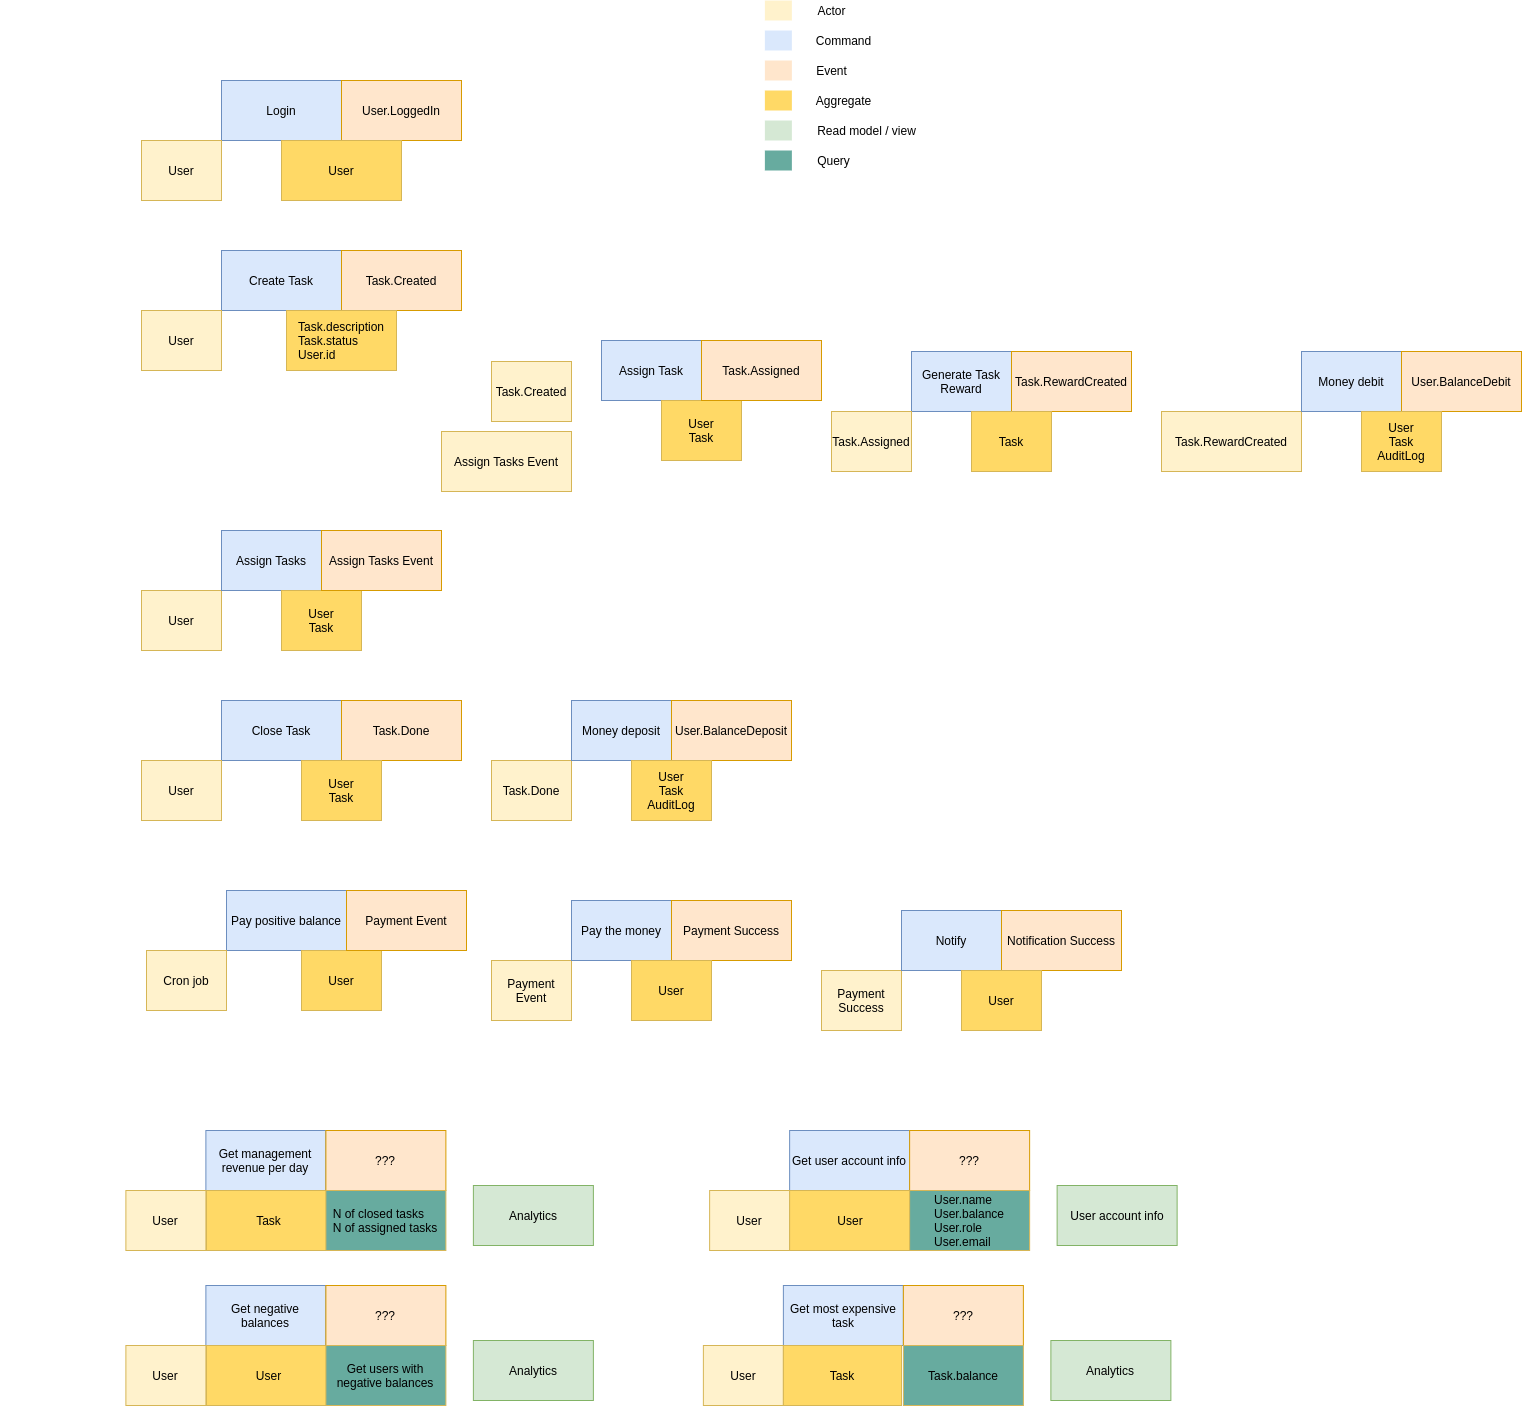

The diagram above was exported from draw.io. Its source (the exported page's mxGraphModel, read from the mxfile embedded in the PNG):
<mxGraphModel dx="2062" dy="2303" grid="1" gridSize="10" guides="1" tooltips="1" connect="1" arrows="1" fold="1" page="1" pageScale="1" pageWidth="850" pageHeight="1100" math="0" shadow="0">
  <root>
    <mxCell id="0" />
    <mxCell id="1" parent="0" />
    <mxCell id="xi90VdaExX268lvxpW0K-1" value="&lt;h3 class=&quot;notion-h3&quot; style=&quot;font-size: 14px&quot;&gt;&lt;br&gt;&lt;/h3&gt;&lt;div&gt;&lt;br&gt;&lt;/div&gt;" style="text;html=1;align=center;verticalAlign=middle;resizable=0;points=[];autosize=1;" parent="1" vertex="1">
      <mxGeometry x="59" y="249" width="20" height="60" as="geometry" />
    </mxCell>
    <mxCell id="xi90VdaExX268lvxpW0K-7" value="Login" style="rounded=0;whiteSpace=wrap;html=1;fillColor=#dae8fc;strokeColor=#6c8ebf;" parent="1" vertex="1">
      <mxGeometry x="280" width="120" height="60" as="geometry" />
    </mxCell>
    <mxCell id="xi90VdaExX268lvxpW0K-8" value="User.LoggedIn" style="rounded=0;whiteSpace=wrap;html=1;fillColor=#ffe6cc;strokeColor=#d79b00;" parent="1" vertex="1">
      <mxGeometry x="400" width="120" height="60" as="geometry" />
    </mxCell>
    <mxCell id="xi90VdaExX268lvxpW0K-10" value="&lt;div style=&quot;text-align: left&quot;&gt;User&lt;/div&gt;" style="rounded=0;whiteSpace=wrap;html=1;fillColor=#FFD966;strokeColor=#d6b656;" parent="1" vertex="1">
      <mxGeometry x="340" y="60" width="120" height="60" as="geometry" />
    </mxCell>
    <mxCell id="2x5-v0Oq0aScOKK5ILJU-2" value="Create Task" style="rounded=0;whiteSpace=wrap;html=1;fillColor=#dae8fc;strokeColor=#6c8ebf;" parent="1" vertex="1">
      <mxGeometry x="280" y="170" width="120" height="60" as="geometry" />
    </mxCell>
    <mxCell id="2x5-v0Oq0aScOKK5ILJU-7" value="Task.Created" style="rounded=0;whiteSpace=wrap;html=1;fillColor=#ffe6cc;strokeColor=#d79b00;" parent="1" vertex="1">
      <mxGeometry x="400" y="170" width="120" height="60" as="geometry" />
    </mxCell>
    <mxCell id="2x5-v0Oq0aScOKK5ILJU-9" value="Close Task" style="rounded=0;whiteSpace=wrap;html=1;fillColor=#dae8fc;strokeColor=#6c8ebf;" parent="1" vertex="1">
      <mxGeometry x="280" y="620" width="120" height="60" as="geometry" />
    </mxCell>
    <mxCell id="2x5-v0Oq0aScOKK5ILJU-11" value="Task.Done" style="rounded=0;whiteSpace=wrap;html=1;fillColor=#ffe6cc;strokeColor=#d79b00;" parent="1" vertex="1">
      <mxGeometry x="400" y="620" width="120" height="60" as="geometry" />
    </mxCell>
    <mxCell id="2x5-v0Oq0aScOKK5ILJU-13" value="Generate Task Reward" style="rounded=0;whiteSpace=wrap;html=1;fillColor=#dae8fc;strokeColor=#6c8ebf;" parent="1" vertex="1">
      <mxGeometry x="970" y="271" width="100" height="60" as="geometry" />
    </mxCell>
    <mxCell id="2x5-v0Oq0aScOKK5ILJU-14" value="Task.Created" style="rounded=0;whiteSpace=wrap;html=1;fillColor=#fff2cc;strokeColor=#d6b656;" parent="1" vertex="1">
      <mxGeometry x="550" y="281" width="80" height="60" as="geometry" />
    </mxCell>
    <mxCell id="2x5-v0Oq0aScOKK5ILJU-15" value="Task.RewardCreated" style="rounded=0;whiteSpace=wrap;html=1;fillColor=#ffe6cc;strokeColor=#d79b00;" parent="1" vertex="1">
      <mxGeometry x="1070" y="271" width="120" height="60" as="geometry" />
    </mxCell>
    <mxCell id="2x5-v0Oq0aScOKK5ILJU-16" value="Task" style="rounded=0;whiteSpace=wrap;html=1;fillColor=#FFD966;strokeColor=#d6b656;" parent="1" vertex="1">
      <mxGeometry x="1030" y="331" width="80" height="60" as="geometry" />
    </mxCell>
    <mxCell id="2x5-v0Oq0aScOKK5ILJU-20" value="Task.Done" style="rounded=0;whiteSpace=wrap;html=1;fillColor=#fff2cc;strokeColor=#d6b656;" parent="1" vertex="1">
      <mxGeometry x="550" y="680" width="80" height="60" as="geometry" />
    </mxCell>
    <mxCell id="2x5-v0Oq0aScOKK5ILJU-21" value="Money deposit" style="rounded=0;whiteSpace=wrap;html=1;fillColor=#dae8fc;strokeColor=#6c8ebf;" parent="1" vertex="1">
      <mxGeometry x="630" y="620" width="100" height="60" as="geometry" />
    </mxCell>
    <mxCell id="2x5-v0Oq0aScOKK5ILJU-22" value="Task.RewardCreated" style="rounded=0;whiteSpace=wrap;html=1;fillColor=#fff2cc;strokeColor=#d6b656;" parent="1" vertex="1">
      <mxGeometry x="1220" y="331" width="140" height="60" as="geometry" />
    </mxCell>
    <mxCell id="2x5-v0Oq0aScOKK5ILJU-23" value="Money debit" style="rounded=0;whiteSpace=wrap;html=1;fillColor=#dae8fc;strokeColor=#6c8ebf;" parent="1" vertex="1">
      <mxGeometry x="1360" y="271" width="100" height="60" as="geometry" />
    </mxCell>
    <mxCell id="2x5-v0Oq0aScOKK5ILJU-24" value="User.BalanceDebit" style="rounded=0;whiteSpace=wrap;html=1;fillColor=#ffe6cc;strokeColor=#d79b00;" parent="1" vertex="1">
      <mxGeometry x="1460" y="271" width="120" height="60" as="geometry" />
    </mxCell>
    <mxCell id="2x5-v0Oq0aScOKK5ILJU-25" value="User&lt;br&gt;Task&lt;br&gt;AuditLog" style="rounded=0;whiteSpace=wrap;html=1;fillColor=#FFD966;strokeColor=#d6b656;" parent="1" vertex="1">
      <mxGeometry x="1420" y="331" width="80" height="60" as="geometry" />
    </mxCell>
    <mxCell id="2x5-v0Oq0aScOKK5ILJU-26" value="User.BalanceDeposit" style="rounded=0;whiteSpace=wrap;html=1;fillColor=#ffe6cc;strokeColor=#d79b00;" parent="1" vertex="1">
      <mxGeometry x="730" y="620" width="120" height="60" as="geometry" />
    </mxCell>
    <mxCell id="2x5-v0Oq0aScOKK5ILJU-27" value="User&lt;br&gt;Task&lt;br&gt;AuditLog" style="rounded=0;whiteSpace=wrap;html=1;fillColor=#FFD966;strokeColor=#d6b656;" parent="1" vertex="1">
      <mxGeometry x="690" y="680" width="80" height="60" as="geometry" />
    </mxCell>
    <mxCell id="2x5-v0Oq0aScOKK5ILJU-28" value="Assign Task" style="rounded=0;whiteSpace=wrap;html=1;fillColor=#dae8fc;strokeColor=#6c8ebf;" parent="1" vertex="1">
      <mxGeometry x="660" y="260" width="100" height="60" as="geometry" />
    </mxCell>
    <mxCell id="2x5-v0Oq0aScOKK5ILJU-30" value="User&lt;br&gt;Task" style="rounded=0;whiteSpace=wrap;html=1;fillColor=#FFD966;strokeColor=#d6b656;" parent="1" vertex="1">
      <mxGeometry x="720" y="320" width="80" height="60" as="geometry" />
    </mxCell>
    <mxCell id="2x5-v0Oq0aScOKK5ILJU-31" value="Task.Assigned" style="rounded=0;whiteSpace=wrap;html=1;fillColor=#ffe6cc;strokeColor=#d79b00;" parent="1" vertex="1">
      <mxGeometry x="760" y="260" width="120" height="60" as="geometry" />
    </mxCell>
    <mxCell id="2x5-v0Oq0aScOKK5ILJU-32" value="Task.Assigned" style="rounded=0;whiteSpace=wrap;html=1;fillColor=#fff2cc;strokeColor=#d6b656;" parent="1" vertex="1">
      <mxGeometry x="890" y="331" width="80" height="60" as="geometry" />
    </mxCell>
    <mxCell id="2x5-v0Oq0aScOKK5ILJU-33" value="&lt;div style=&quot;text-align: justify&quot;&gt;&lt;span&gt;Task.description&lt;/span&gt;&lt;/div&gt;&lt;div style=&quot;text-align: justify&quot;&gt;&lt;span&gt;Task.status&lt;/span&gt;&lt;/div&gt;&lt;div style=&quot;text-align: justify&quot;&gt;&lt;span&gt;User.id&lt;/span&gt;&lt;/div&gt;" style="rounded=0;whiteSpace=wrap;html=1;fillColor=#FFD966;strokeColor=#d6b656;align=center;" parent="1" vertex="1">
      <mxGeometry x="345" y="230" width="110" height="60" as="geometry" />
    </mxCell>
    <mxCell id="2x5-v0Oq0aScOKK5ILJU-34" value="User" style="rounded=0;whiteSpace=wrap;html=1;fillColor=#fff2cc;strokeColor=#d6b656;" parent="1" vertex="1">
      <mxGeometry x="200" y="510" width="80" height="60" as="geometry" />
    </mxCell>
    <mxCell id="2x5-v0Oq0aScOKK5ILJU-35" value="Assign Tasks" style="rounded=0;whiteSpace=wrap;html=1;fillColor=#dae8fc;strokeColor=#6c8ebf;" parent="1" vertex="1">
      <mxGeometry x="280" y="450" width="100" height="60" as="geometry" />
    </mxCell>
    <mxCell id="2x5-v0Oq0aScOKK5ILJU-36" value="User&lt;br&gt;Task" style="rounded=0;whiteSpace=wrap;html=1;fillColor=#FFD966;strokeColor=#d6b656;" parent="1" vertex="1">
      <mxGeometry x="340" y="510" width="80" height="60" as="geometry" />
    </mxCell>
    <mxCell id="2x5-v0Oq0aScOKK5ILJU-37" value="Assign Tasks Event" style="rounded=0;whiteSpace=wrap;html=1;fillColor=#ffe6cc;strokeColor=#d79b00;" parent="1" vertex="1">
      <mxGeometry x="380" y="450" width="120" height="60" as="geometry" />
    </mxCell>
    <mxCell id="2x5-v0Oq0aScOKK5ILJU-38" value="Assign Tasks Event" style="rounded=0;whiteSpace=wrap;html=1;fillColor=#fff2cc;strokeColor=#d6b656;" parent="1" vertex="1">
      <mxGeometry x="500" y="351" width="130" height="60" as="geometry" />
    </mxCell>
    <mxCell id="2x5-v0Oq0aScOKK5ILJU-42" value="User" style="rounded=0;whiteSpace=wrap;html=1;fillColor=#fff2cc;strokeColor=#d6b656;" parent="1" vertex="1">
      <mxGeometry x="200" y="230" width="80" height="60" as="geometry" />
    </mxCell>
    <mxCell id="2x5-v0Oq0aScOKK5ILJU-43" value="User" style="rounded=0;whiteSpace=wrap;html=1;fillColor=#fff2cc;strokeColor=#d6b656;" parent="1" vertex="1">
      <mxGeometry x="200" y="60" width="80" height="60" as="geometry" />
    </mxCell>
    <mxCell id="2x5-v0Oq0aScOKK5ILJU-44" value="User" style="rounded=0;whiteSpace=wrap;html=1;fillColor=#fff2cc;strokeColor=#d6b656;" parent="1" vertex="1">
      <mxGeometry x="200" y="680" width="80" height="60" as="geometry" />
    </mxCell>
    <mxCell id="2x5-v0Oq0aScOKK5ILJU-45" value="User&lt;br&gt;Task" style="rounded=0;whiteSpace=wrap;html=1;fillColor=#FFD966;strokeColor=#d6b656;" parent="1" vertex="1">
      <mxGeometry x="360" y="680" width="80" height="60" as="geometry" />
    </mxCell>
    <mxCell id="2x5-v0Oq0aScOKK5ILJU-47" value="Pay positive balance" style="rounded=0;whiteSpace=wrap;html=1;fillColor=#dae8fc;strokeColor=#6c8ebf;" parent="1" vertex="1">
      <mxGeometry x="285" y="810" width="120" height="60" as="geometry" />
    </mxCell>
    <mxCell id="2x5-v0Oq0aScOKK5ILJU-48" value="Cron job" style="rounded=0;whiteSpace=wrap;html=1;fillColor=#fff2cc;strokeColor=#d6b656;" parent="1" vertex="1">
      <mxGeometry x="205" y="870" width="80" height="60" as="geometry" />
    </mxCell>
    <mxCell id="2x5-v0Oq0aScOKK5ILJU-49" value="User" style="rounded=0;whiteSpace=wrap;html=1;fillColor=#FFD966;strokeColor=#d6b656;" parent="1" vertex="1">
      <mxGeometry x="360" y="870" width="80" height="60" as="geometry" />
    </mxCell>
    <mxCell id="2x5-v0Oq0aScOKK5ILJU-50" value="Payment Event" style="rounded=0;whiteSpace=wrap;html=1;fillColor=#ffe6cc;strokeColor=#d79b00;" parent="1" vertex="1">
      <mxGeometry x="405" y="810" width="120" height="60" as="geometry" />
    </mxCell>
    <mxCell id="2x5-v0Oq0aScOKK5ILJU-52" value="Payment Event" style="rounded=0;whiteSpace=wrap;html=1;fillColor=#fff2cc;strokeColor=#d6b656;" parent="1" vertex="1">
      <mxGeometry x="550" y="880" width="80" height="60" as="geometry" />
    </mxCell>
    <mxCell id="2x5-v0Oq0aScOKK5ILJU-53" value="Pay the money" style="rounded=0;whiteSpace=wrap;html=1;fillColor=#dae8fc;strokeColor=#6c8ebf;" parent="1" vertex="1">
      <mxGeometry x="630" y="820" width="100" height="60" as="geometry" />
    </mxCell>
    <mxCell id="2x5-v0Oq0aScOKK5ILJU-54" value="Payment Success" style="rounded=0;whiteSpace=wrap;html=1;fillColor=#ffe6cc;strokeColor=#d79b00;" parent="1" vertex="1">
      <mxGeometry x="730" y="820" width="120" height="60" as="geometry" />
    </mxCell>
    <mxCell id="2x5-v0Oq0aScOKK5ILJU-55" value="User" style="rounded=0;whiteSpace=wrap;html=1;fillColor=#FFD966;strokeColor=#d6b656;" parent="1" vertex="1">
      <mxGeometry x="690" y="880" width="80" height="60" as="geometry" />
    </mxCell>
    <mxCell id="2x5-v0Oq0aScOKK5ILJU-56" value="Payment Success" style="rounded=0;whiteSpace=wrap;html=1;fillColor=#fff2cc;strokeColor=#d6b656;" parent="1" vertex="1">
      <mxGeometry x="880" y="890" width="80" height="60" as="geometry" />
    </mxCell>
    <mxCell id="2x5-v0Oq0aScOKK5ILJU-57" value="Notify" style="rounded=0;whiteSpace=wrap;html=1;fillColor=#dae8fc;strokeColor=#6c8ebf;" parent="1" vertex="1">
      <mxGeometry x="960" y="830" width="100" height="60" as="geometry" />
    </mxCell>
    <mxCell id="2x5-v0Oq0aScOKK5ILJU-58" value="Notification Success" style="rounded=0;whiteSpace=wrap;html=1;fillColor=#ffe6cc;strokeColor=#d79b00;" parent="1" vertex="1">
      <mxGeometry x="1060" y="830" width="120" height="60" as="geometry" />
    </mxCell>
    <mxCell id="2x5-v0Oq0aScOKK5ILJU-59" value="User" style="rounded=0;whiteSpace=wrap;html=1;fillColor=#FFD966;strokeColor=#d6b656;" parent="1" vertex="1">
      <mxGeometry x="1020" y="890" width="80" height="60" as="geometry" />
    </mxCell>
    <mxCell id="zSs-8HH3nL0j5pjiXgFa-1" value="Get management revenue per day" style="rounded=0;whiteSpace=wrap;html=1;fillColor=#dae8fc;strokeColor=#6c8ebf;" vertex="1" parent="1">
      <mxGeometry x="264.38" y="1050" width="120" height="60" as="geometry" />
    </mxCell>
    <mxCell id="zSs-8HH3nL0j5pjiXgFa-2" value="User" style="rounded=0;whiteSpace=wrap;html=1;fillColor=#fff2cc;strokeColor=#d6b656;" vertex="1" parent="1">
      <mxGeometry x="184.38" y="1110" width="80" height="60" as="geometry" />
    </mxCell>
    <mxCell id="zSs-8HH3nL0j5pjiXgFa-3" value="Task" style="rounded=0;whiteSpace=wrap;html=1;fillColor=#FFD966;strokeColor=#d6b656;" vertex="1" parent="1">
      <mxGeometry x="265" y="1110" width="125" height="60" as="geometry" />
    </mxCell>
    <mxCell id="zSs-8HH3nL0j5pjiXgFa-4" value="???" style="rounded=0;whiteSpace=wrap;html=1;fillColor=#ffe6cc;strokeColor=#d79b00;" vertex="1" parent="1">
      <mxGeometry x="384.38" y="1050" width="120" height="60" as="geometry" />
    </mxCell>
    <mxCell id="zSs-8HH3nL0j5pjiXgFa-13" value="Analytics" style="rounded=0;whiteSpace=wrap;html=1;fillColor=#d5e8d4;strokeColor=#82b366;" vertex="1" parent="1">
      <mxGeometry x="531.88" y="1105" width="120" height="60" as="geometry" />
    </mxCell>
    <mxCell id="zSs-8HH3nL0j5pjiXgFa-14" value="Get negative balances" style="rounded=0;whiteSpace=wrap;html=1;fillColor=#dae8fc;strokeColor=#6c8ebf;" vertex="1" parent="1">
      <mxGeometry x="264.38" y="1205" width="120" height="60" as="geometry" />
    </mxCell>
    <mxCell id="zSs-8HH3nL0j5pjiXgFa-15" value="User" style="rounded=0;whiteSpace=wrap;html=1;fillColor=#fff2cc;strokeColor=#d6b656;" vertex="1" parent="1">
      <mxGeometry x="184.38" y="1265" width="80" height="60" as="geometry" />
    </mxCell>
    <mxCell id="zSs-8HH3nL0j5pjiXgFa-16" value="User" style="rounded=0;whiteSpace=wrap;html=1;fillColor=#FFD966;strokeColor=#d6b656;" vertex="1" parent="1">
      <mxGeometry x="265" y="1265" width="125" height="60" as="geometry" />
    </mxCell>
    <mxCell id="zSs-8HH3nL0j5pjiXgFa-17" value="???" style="rounded=0;whiteSpace=wrap;html=1;fillColor=#ffe6cc;strokeColor=#d79b00;" vertex="1" parent="1">
      <mxGeometry x="384.38" y="1205" width="120" height="60" as="geometry" />
    </mxCell>
    <mxCell id="zSs-8HH3nL0j5pjiXgFa-18" value="Analytics" style="rounded=0;whiteSpace=wrap;html=1;fillColor=#d5e8d4;strokeColor=#82b366;" vertex="1" parent="1">
      <mxGeometry x="531.88" y="1260" width="120" height="60" as="geometry" />
    </mxCell>
    <mxCell id="zSs-8HH3nL0j5pjiXgFa-19" value="Get most expensive task" style="rounded=0;whiteSpace=wrap;html=1;fillColor=#dae8fc;strokeColor=#6c8ebf;" vertex="1" parent="1">
      <mxGeometry x="841.88" y="1205" width="120" height="60" as="geometry" />
    </mxCell>
    <mxCell id="zSs-8HH3nL0j5pjiXgFa-20" value="User" style="rounded=0;whiteSpace=wrap;html=1;fillColor=#fff2cc;strokeColor=#d6b656;" vertex="1" parent="1">
      <mxGeometry x="761.88" y="1265" width="80" height="60" as="geometry" />
    </mxCell>
    <mxCell id="zSs-8HH3nL0j5pjiXgFa-21" value="Task" style="rounded=0;whiteSpace=wrap;html=1;fillColor=#FFD966;strokeColor=#d6b656;" vertex="1" parent="1">
      <mxGeometry x="841.88" y="1265" width="118.12" height="60" as="geometry" />
    </mxCell>
    <mxCell id="zSs-8HH3nL0j5pjiXgFa-22" value="???" style="rounded=0;whiteSpace=wrap;html=1;fillColor=#ffe6cc;strokeColor=#d79b00;" vertex="1" parent="1">
      <mxGeometry x="961.88" y="1205" width="120" height="60" as="geometry" />
    </mxCell>
    <mxCell id="zSs-8HH3nL0j5pjiXgFa-23" value="Analytics" style="rounded=0;whiteSpace=wrap;html=1;fillColor=#d5e8d4;strokeColor=#82b366;" vertex="1" parent="1">
      <mxGeometry x="1109.38" y="1260" width="120" height="60" as="geometry" />
    </mxCell>
    <mxCell id="zSs-8HH3nL0j5pjiXgFa-24" value="Get user account info" style="rounded=0;whiteSpace=wrap;html=1;fillColor=#dae8fc;strokeColor=#6c8ebf;" vertex="1" parent="1">
      <mxGeometry x="848.13" y="1050" width="120" height="60" as="geometry" />
    </mxCell>
    <mxCell id="zSs-8HH3nL0j5pjiXgFa-25" value="User" style="rounded=0;whiteSpace=wrap;html=1;fillColor=#fff2cc;strokeColor=#d6b656;" vertex="1" parent="1">
      <mxGeometry x="768.13" y="1110" width="80" height="60" as="geometry" />
    </mxCell>
    <mxCell id="zSs-8HH3nL0j5pjiXgFa-26" value="&lt;div style=&quot;text-align: justify&quot;&gt;User&lt;/div&gt;" style="rounded=0;whiteSpace=wrap;html=1;fillColor=#FFD966;strokeColor=#d6b656;" vertex="1" parent="1">
      <mxGeometry x="848.13" y="1110" width="121.87" height="60" as="geometry" />
    </mxCell>
    <mxCell id="zSs-8HH3nL0j5pjiXgFa-27" value="???" style="rounded=0;whiteSpace=wrap;html=1;fillColor=#ffe6cc;strokeColor=#d79b00;" vertex="1" parent="1">
      <mxGeometry x="968.13" y="1050" width="120" height="60" as="geometry" />
    </mxCell>
    <mxCell id="zSs-8HH3nL0j5pjiXgFa-28" value="User account info" style="rounded=0;whiteSpace=wrap;html=1;fillColor=#d5e8d4;strokeColor=#82b366;" vertex="1" parent="1">
      <mxGeometry x="1115.63" y="1105" width="120" height="60" as="geometry" />
    </mxCell>
    <mxCell id="8sX04JE7Qs7sDH1D6LrF-1" value="" style="rounded=0;whiteSpace=wrap;html=1;fillColor=#fff2cc;strokeColor=none;" vertex="1" parent="1">
      <mxGeometry x="823.38" y="-80" width="27" height="20" as="geometry" />
    </mxCell>
    <mxCell id="8sX04JE7Qs7sDH1D6LrF-2" value="" style="rounded=0;whiteSpace=wrap;html=1;fillColor=#dae8fc;strokeColor=none;" vertex="1" parent="1">
      <mxGeometry x="823.38" y="-50" width="27" height="20" as="geometry" />
    </mxCell>
    <mxCell id="8sX04JE7Qs7sDH1D6LrF-3" value="" style="rounded=0;whiteSpace=wrap;html=1;fillColor=#ffe6cc;strokeColor=none;" vertex="1" parent="1">
      <mxGeometry x="823.38" y="-20" width="27" height="20" as="geometry" />
    </mxCell>
    <mxCell id="8sX04JE7Qs7sDH1D6LrF-4" value="" style="rounded=0;whiteSpace=wrap;html=1;fillColor=#FFD966;strokeColor=none;" vertex="1" parent="1">
      <mxGeometry x="823.38" y="10" width="27" height="20" as="geometry" />
    </mxCell>
    <mxCell id="8sX04JE7Qs7sDH1D6LrF-5" value="" style="rounded=0;whiteSpace=wrap;html=1;fillColor=#d5e8d4;strokeColor=none;" vertex="1" parent="1">
      <mxGeometry x="823.38" y="40" width="27" height="20" as="geometry" />
    </mxCell>
    <mxCell id="8sX04JE7Qs7sDH1D6LrF-6" value="Actor" style="text;html=1;align=center;verticalAlign=middle;resizable=0;points=[];autosize=1;" vertex="1" parent="1">
      <mxGeometry x="870.38" y="-80" width="40" height="20" as="geometry" />
    </mxCell>
    <mxCell id="8sX04JE7Qs7sDH1D6LrF-7" value="Command" style="text;html=1;align=center;verticalAlign=middle;resizable=0;points=[];autosize=1;" vertex="1" parent="1">
      <mxGeometry x="867.26" y="-50" width="70" height="20" as="geometry" />
    </mxCell>
    <mxCell id="8sX04JE7Qs7sDH1D6LrF-8" value="Event" style="text;html=1;align=center;verticalAlign=middle;resizable=0;points=[];autosize=1;" vertex="1" parent="1">
      <mxGeometry x="865.38" y="-20" width="50" height="20" as="geometry" />
    </mxCell>
    <mxCell id="8sX04JE7Qs7sDH1D6LrF-9" value="Aggregate" style="text;html=1;align=center;verticalAlign=middle;resizable=0;points=[];autosize=1;" vertex="1" parent="1">
      <mxGeometry x="866.88" y="10" width="70" height="20" as="geometry" />
    </mxCell>
    <mxCell id="8sX04JE7Qs7sDH1D6LrF-10" value="Read model / view" style="text;html=1;align=center;verticalAlign=middle;resizable=0;points=[];autosize=1;" vertex="1" parent="1">
      <mxGeometry x="870.38" y="40" width="110" height="20" as="geometry" />
    </mxCell>
    <mxCell id="8sX04JE7Qs7sDH1D6LrF-12" value="" style="rounded=0;whiteSpace=wrap;html=1;fillColor=#67AB9F;strokeColor=none;fontColor=#333333;" vertex="1" parent="1">
      <mxGeometry x="823.38" y="70" width="27" height="20" as="geometry" />
    </mxCell>
    <mxCell id="8sX04JE7Qs7sDH1D6LrF-13" value="Query" style="text;html=1;align=center;verticalAlign=middle;resizable=0;points=[];autosize=1;" vertex="1" parent="1">
      <mxGeometry x="867.26" y="70" width="50" height="20" as="geometry" />
    </mxCell>
    <mxCell id="bSHHtzcT19ULsLyRDVm3-1" value="&lt;div style=&quot;text-align: left&quot;&gt;N of closed tasks&lt;/div&gt;&lt;div style=&quot;text-align: left&quot;&gt;N of assigned tasks&lt;/div&gt;" style="rounded=0;whiteSpace=wrap;html=1;fillColor=#67AB9F;strokeColor=#d6b656;" vertex="1" parent="1">
      <mxGeometry x="384.38" y="1110" width="120" height="60" as="geometry" />
    </mxCell>
    <mxCell id="bSHHtzcT19ULsLyRDVm3-2" value="&lt;div style=&quot;text-align: left&quot;&gt;&lt;div style=&quot;text-align: justify&quot;&gt;User.name&lt;/div&gt;&lt;div style=&quot;text-align: justify&quot;&gt;User.balance&lt;/div&gt;&lt;div style=&quot;text-align: justify&quot;&gt;User.role&lt;/div&gt;&lt;div style=&quot;text-align: justify&quot;&gt;User.email&lt;/div&gt;&lt;/div&gt;" style="rounded=0;whiteSpace=wrap;html=1;fillColor=#67AB9F;strokeColor=#d6b656;" vertex="1" parent="1">
      <mxGeometry x="968.13" y="1110" width="120" height="60" as="geometry" />
    </mxCell>
    <mxCell id="bSHHtzcT19ULsLyRDVm3-3" value="&lt;div style=&quot;text-align: left&quot;&gt;&lt;div style=&quot;text-align: justify&quot;&gt;Task.balance&lt;/div&gt;&lt;/div&gt;" style="rounded=0;whiteSpace=wrap;html=1;fillColor=#67AB9F;strokeColor=#d6b656;" vertex="1" parent="1">
      <mxGeometry x="961.88" y="1265" width="120" height="60" as="geometry" />
    </mxCell>
    <mxCell id="bSHHtzcT19ULsLyRDVm3-5" value="&lt;div&gt;&lt;div&gt;Get users with negative balances&lt;/div&gt;&lt;/div&gt;" style="rounded=0;whiteSpace=wrap;html=1;fillColor=#67AB9F;strokeColor=#d6b656;align=center;" vertex="1" parent="1">
      <mxGeometry x="384.38" y="1265" width="120" height="60" as="geometry" />
    </mxCell>
  </root>
</mxGraphModel>